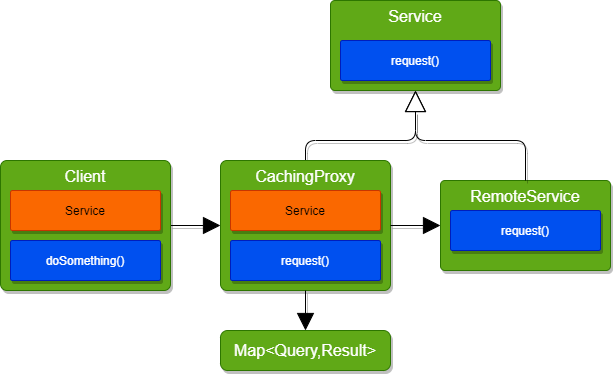

The diagram above was exported from draw.io. Its source (the exported page's mxGraphModel, read from the mxfile embedded in the PNG):
<mxGraphModel dx="769" dy="1470" grid="1" gridSize="10" guides="1" tooltips="1" connect="1" arrows="1" fold="1" page="1" pageScale="1" pageWidth="850" pageHeight="1100" math="0" shadow="0">
  <root>
    <mxCell id="0" />
    <mxCell id="1" parent="0" />
    <mxCell id="2" value="&lt;font style=&quot;font-size: 16px&quot;&gt;Service&lt;/font&gt;" style="rounded=1;whiteSpace=wrap;html=1;arcSize=5;verticalAlign=top;fillColor=#60a917;strokeColor=#2D7600;fontColor=#ffffff;shadow=1;" vertex="1" parent="1">
      <mxGeometry x="330" width="170" height="90" as="geometry" />
    </mxCell>
    <mxCell id="3" value="request()" style="rounded=1;whiteSpace=wrap;html=1;arcSize=5;fillColor=#0050ef;strokeColor=#001DBC;fontColor=#ffffff;shadow=1;" vertex="1" parent="1">
      <mxGeometry x="340" y="40" width="150" height="40" as="geometry" />
    </mxCell>
    <mxCell id="4" style="edgeStyle=orthogonalEdgeStyle;html=1;exitX=0.5;exitY=0;exitDx=0;exitDy=0;entryX=0.5;entryY=1;entryDx=0;entryDy=0;endArrow=block;endFill=0;endSize=19;shadow=1;" edge="1" parent="1" source="5" target="2">
      <mxGeometry relative="1" as="geometry">
        <Array as="points">
          <mxPoint x="305" y="140" />
          <mxPoint x="415" y="140" />
        </Array>
      </mxGeometry>
    </mxCell>
    <mxCell id="5" value="&lt;font style=&quot;font-size: 16px&quot;&gt;CachingProxy&lt;/font&gt;" style="rounded=1;whiteSpace=wrap;html=1;arcSize=5;verticalAlign=top;fillColor=#60a917;strokeColor=#2D7600;fontColor=#ffffff;shadow=1;" vertex="1" parent="1">
      <mxGeometry x="220" y="160" width="170" height="130" as="geometry" />
    </mxCell>
    <mxCell id="6" value="request()" style="rounded=1;whiteSpace=wrap;html=1;arcSize=5;fillColor=#0050ef;strokeColor=#001DBC;fontColor=#ffffff;shadow=1;" vertex="1" parent="1">
      <mxGeometry x="230" y="240" width="150" height="40" as="geometry" />
    </mxCell>
    <mxCell id="7" value="Service" style="rounded=1;whiteSpace=wrap;html=1;arcSize=5;fillColor=#fa6800;strokeColor=#C73500;fontColor=#000000;shadow=1;" vertex="1" parent="1">
      <mxGeometry x="230" y="190" width="150" height="40" as="geometry" />
    </mxCell>
    <mxCell id="8" style="edgeStyle=none;html=1;entryX=0;entryY=0.5;entryDx=0;entryDy=0;endArrow=block;endFill=1;endSize=15;shadow=1;exitX=1;exitY=0.5;exitDx=0;exitDy=0;" edge="1" parent="1" source="5">
      <mxGeometry relative="1" as="geometry">
        <mxPoint x="410" y="270" as="sourcePoint" />
        <mxPoint x="440" y="225" as="targetPoint" />
      </mxGeometry>
    </mxCell>
    <mxCell id="9" style="edgeStyle=none;html=1;exitX=1;exitY=0.5;exitDx=0;exitDy=0;entryX=0;entryY=0.5;entryDx=0;entryDy=0;endArrow=block;endFill=1;endSize=15;shadow=1;" edge="1" parent="1" source="10" target="5">
      <mxGeometry relative="1" as="geometry" />
    </mxCell>
    <mxCell id="10" value="&lt;font style=&quot;font-size: 16px&quot;&gt;Client&lt;/font&gt;" style="rounded=1;whiteSpace=wrap;html=1;arcSize=5;verticalAlign=top;fillColor=#60a917;strokeColor=#2D7600;fontColor=#ffffff;shadow=1;" vertex="1" parent="1">
      <mxGeometry y="160" width="170" height="130" as="geometry" />
    </mxCell>
    <mxCell id="11" value="Service" style="rounded=1;whiteSpace=wrap;html=1;arcSize=5;fillColor=#fa6800;strokeColor=#C73500;fontColor=#000000;shadow=1;" vertex="1" parent="1">
      <mxGeometry x="10" y="190" width="150" height="40" as="geometry" />
    </mxCell>
    <mxCell id="12" value="doSomething()" style="rounded=1;whiteSpace=wrap;html=1;arcSize=5;fillColor=#0050ef;strokeColor=#001DBC;fontColor=#ffffff;shadow=1;" vertex="1" parent="1">
      <mxGeometry x="10" y="240" width="150" height="40" as="geometry" />
    </mxCell>
    <mxCell id="13" value="&lt;font style=&quot;font-size: 16px&quot;&gt;RemoteService&lt;/font&gt;" style="rounded=1;whiteSpace=wrap;html=1;arcSize=5;verticalAlign=top;fillColor=#60a917;strokeColor=#2D7600;fontColor=#ffffff;shadow=1;" vertex="1" parent="1">
      <mxGeometry x="440" y="180" width="170" height="90" as="geometry" />
    </mxCell>
    <mxCell id="14" value="request()" style="rounded=1;whiteSpace=wrap;html=1;arcSize=5;fillColor=#0050ef;strokeColor=#001DBC;fontColor=#ffffff;shadow=1;" vertex="1" parent="1">
      <mxGeometry x="450" y="210" width="150" height="40" as="geometry" />
    </mxCell>
    <mxCell id="15" style="edgeStyle=orthogonalEdgeStyle;html=1;exitX=0.5;exitY=0;exitDx=0;exitDy=0;entryX=0.5;entryY=1;entryDx=0;entryDy=0;endArrow=block;endFill=0;endSize=19;shadow=1;" edge="1" parent="1" source="13" target="2">
      <mxGeometry relative="1" as="geometry">
        <mxPoint x="315" y="170" as="sourcePoint" />
        <mxPoint x="315" y="90" as="targetPoint" />
        <Array as="points">
          <mxPoint x="525" y="140" />
          <mxPoint x="415" y="140" />
        </Array>
      </mxGeometry>
    </mxCell>
    <mxCell id="16" value="&lt;font style=&quot;font-size: 16px&quot;&gt;Map&amp;lt;Query,Result&amp;gt;&lt;/font&gt;" style="rounded=1;whiteSpace=wrap;html=1;arcSize=18;verticalAlign=middle;fillColor=#60a917;strokeColor=#2D7600;fontColor=#ffffff;shadow=1;" vertex="1" parent="1">
      <mxGeometry x="220" y="330" width="170" height="40" as="geometry" />
    </mxCell>
    <mxCell id="18" style="edgeStyle=none;html=1;entryX=0.5;entryY=0;entryDx=0;entryDy=0;endArrow=block;endFill=1;endSize=15;shadow=1;exitX=0.5;exitY=1;exitDx=0;exitDy=0;" edge="1" parent="1" source="5" target="16">
      <mxGeometry relative="1" as="geometry">
        <mxPoint x="270" y="320" as="sourcePoint" />
        <mxPoint x="320" y="320" as="targetPoint" />
      </mxGeometry>
    </mxCell>
  </root>
</mxGraphModel>